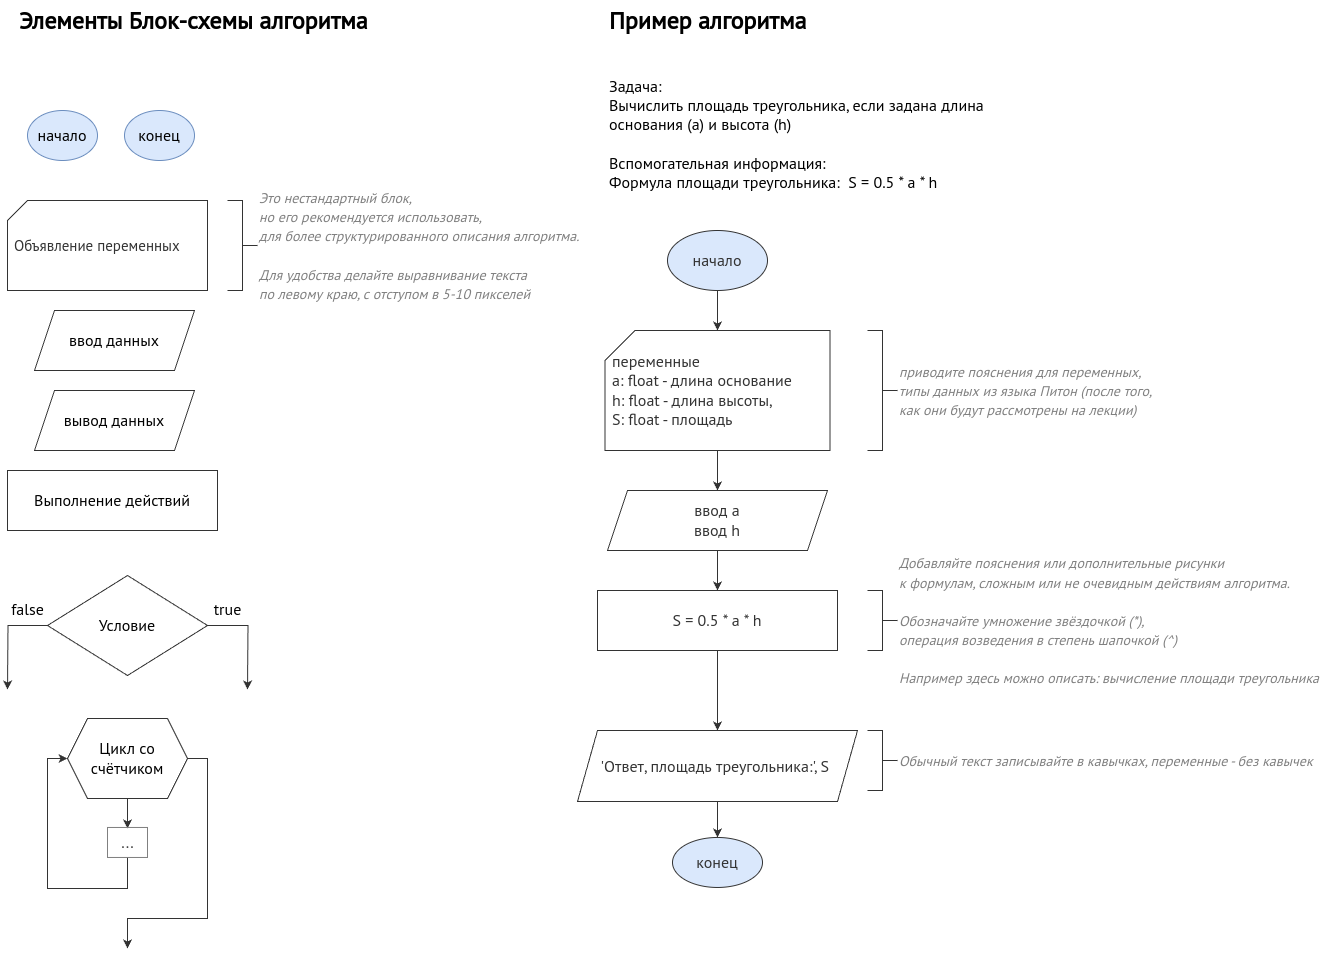

The diagram above was exported from draw.io. Its source (the exported page's mxGraphModel, read from the mxfile embedded in the PNG):
<mxGraphModel dx="2901" dy="1202" grid="1" gridSize="10" guides="1" tooltips="1" connect="1" arrows="1" fold="1" page="1" pageScale="1" pageWidth="827" pageHeight="1169" math="1" shadow="0">
  <root>
    <mxCell id="0" />
    <mxCell id="1" parent="0" />
    <mxCell id="fQF8cVEn1-FijDojZIeZ-1" value="&lt;h1 style=&quot;margin-top: 0px;&quot;&gt;Элементы Блок-схемы алгоритма&lt;/h1&gt;" style="text;html=1;whiteSpace=wrap;overflow=hidden;rounded=0;fontFamily=PT Sans;fontSource=https%3A%2F%2Ffonts.googleapis.com%2Fcss%3Ffamily%3DPT%2BSans;" parent="1" vertex="1">
      <mxGeometry x="-510" y="10" width="500" height="40" as="geometry" />
    </mxCell>
    <mxCell id="fQF8cVEn1-FijDojZIeZ-2" value="начало" style="ellipse;whiteSpace=wrap;html=1;fontFamily=PT Sans;fontSource=https%3A%2F%2Ffonts.googleapis.com%2Fcss%3Ffamily%3DPT%2BSans;fontSize=16;fillColor=#dae8fc;strokeColor=#6c8ebf;" parent="1" vertex="1">
      <mxGeometry x="-500" y="120" width="70" height="50" as="geometry" />
    </mxCell>
    <mxCell id="fQF8cVEn1-FijDojZIeZ-3" value="конец" style="ellipse;whiteSpace=wrap;html=1;fontFamily=PT Sans;fontSource=https%3A%2F%2Ffonts.googleapis.com%2Fcss%3Ffamily%3DPT%2BSans;fontSize=16;fillColor=#dae8fc;strokeColor=#6c8ebf;" parent="1" vertex="1">
      <mxGeometry x="-403" y="120" width="70" height="50" as="geometry" />
    </mxCell>
    <mxCell id="fQF8cVEn1-FijDojZIeZ-6" value="ввод данных" style="shape=parallelogram;perimeter=parallelogramPerimeter;whiteSpace=wrap;html=1;fixedSize=1;fontFamily=PT Sans;fontSource=https%3A%2F%2Ffonts.googleapis.com%2Fcss%3Ffamily%3DPT%2BSans;fontSize=16;strokeColor=#333333;" parent="1" vertex="1">
      <mxGeometry x="-493" y="320" width="160" height="60" as="geometry" />
    </mxCell>
    <mxCell id="fQF8cVEn1-FijDojZIeZ-7" value="вывод данных" style="shape=parallelogram;perimeter=parallelogramPerimeter;whiteSpace=wrap;html=1;fixedSize=1;fontFamily=PT Sans;fontSource=https%3A%2F%2Ffonts.googleapis.com%2Fcss%3Ffamily%3DPT%2BSans;fontSize=16;strokeColor=#333333;" parent="1" vertex="1">
      <mxGeometry x="-493" y="400" width="160" height="60" as="geometry" />
    </mxCell>
    <mxCell id="fQF8cVEn1-FijDojZIeZ-8" value="Выполнение действий" style="rounded=0;whiteSpace=wrap;html=1;fontFamily=PT Sans;fontSource=https%3A%2F%2Ffonts.googleapis.com%2Fcss%3Ffamily%3DPT%2BSans;fontSize=16;strokeColor=#333333;" parent="1" vertex="1">
      <mxGeometry x="-520" y="480" width="210" height="60" as="geometry" />
    </mxCell>
    <mxCell id="fQF8cVEn1-FijDojZIeZ-9" value="Задача:&lt;div&gt;&lt;div&gt;Вычислить площадь треугольника, если задана длина основания (a) и высота (h)&lt;/div&gt;&lt;/div&gt;&lt;div&gt;&lt;br&gt;&lt;/div&gt;&lt;div&gt;Вспомогательная информация:&lt;/div&gt;&lt;div&gt;Формула площади треугольника:&amp;nbsp;&amp;nbsp;&lt;span style=&quot;background-color: transparent; color: light-dark(rgb(0, 0, 0), rgb(255, 255, 255));&quot;&gt;S = 0.5 * a * h&lt;/span&gt;&lt;/div&gt;" style="text;html=1;align=left;verticalAlign=top;whiteSpace=wrap;rounded=0;fontSize=16;fontFamily=PT Sans;fontSource=https%3A%2F%2Ffonts.googleapis.com%2Fcss%3Ffamily%3DPT%2BSans;" parent="1" vertex="1">
      <mxGeometry x="80" y="80" width="430" height="170" as="geometry" />
    </mxCell>
    <mxCell id="fQF8cVEn1-FijDojZIeZ-12" style="edgeStyle=orthogonalEdgeStyle;rounded=0;orthogonalLoop=1;jettySize=auto;html=1;entryX=0.5;entryY=0;entryDx=0;entryDy=0;fontFamily=PT Sans;fontSource=https%3A%2F%2Ffonts.googleapis.com%2Fcss%3Ffamily%3DPT%2BSans;fontColor=#333333;strokeColor=#333333;" parent="1" source="fQF8cVEn1-FijDojZIeZ-10" target="fQF8cVEn1-FijDojZIeZ-11" edge="1">
      <mxGeometry relative="1" as="geometry" />
    </mxCell>
    <mxCell id="fQF8cVEn1-FijDojZIeZ-10" value="начало" style="ellipse;whiteSpace=wrap;html=1;fontSize=16;fillColor=#dae8fc;strokeColor=#333333;fontFamily=PT Sans;fontSource=https%3A%2F%2Ffonts.googleapis.com%2Fcss%3Ffamily%3DPT%2BSans;fontColor=#333333;" parent="1" vertex="1">
      <mxGeometry x="140" y="240" width="100" height="60" as="geometry" />
    </mxCell>
    <mxCell id="fQF8cVEn1-FijDojZIeZ-14" style="edgeStyle=orthogonalEdgeStyle;rounded=0;orthogonalLoop=1;jettySize=auto;html=1;fontFamily=PT Sans;fontSource=https%3A%2F%2Ffonts.googleapis.com%2Fcss%3Ffamily%3DPT%2BSans;fontColor=#333333;strokeColor=#333333;" parent="1" source="fQF8cVEn1-FijDojZIeZ-11" target="fQF8cVEn1-FijDojZIeZ-13" edge="1">
      <mxGeometry relative="1" as="geometry" />
    </mxCell>
    <mxCell id="fQF8cVEn1-FijDojZIeZ-11" value="переменные&lt;div&gt;a: float - длина основание&lt;br&gt;h: float - длина высоты,&amp;nbsp;&lt;/div&gt;&lt;div&gt;S: float - площадь&amp;nbsp;&lt;/div&gt;" style="shape=card;whiteSpace=wrap;html=1;boundedLbl=1;fontSize=16;align=left;spacingLeft=5;fontFamily=PT Sans;fontSource=https%3A%2F%2Ffonts.googleapis.com%2Fcss%3Ffamily%3DPT%2BSans;fontColor=#333333;strokeColor=#333333;" parent="1" vertex="1">
      <mxGeometry x="77.5" y="340" width="225" height="120" as="geometry" />
    </mxCell>
    <mxCell id="fQF8cVEn1-FijDojZIeZ-16" style="edgeStyle=orthogonalEdgeStyle;rounded=0;orthogonalLoop=1;jettySize=auto;html=1;entryX=0.5;entryY=0;entryDx=0;entryDy=0;fontFamily=PT Sans;fontSource=https%3A%2F%2Ffonts.googleapis.com%2Fcss%3Ffamily%3DPT%2BSans;fontColor=#333333;strokeColor=#333333;" parent="1" source="fQF8cVEn1-FijDojZIeZ-13" target="fQF8cVEn1-FijDojZIeZ-15" edge="1">
      <mxGeometry relative="1" as="geometry" />
    </mxCell>
    <mxCell id="fQF8cVEn1-FijDojZIeZ-13" value="ввод a&lt;div&gt;ввод h&lt;/div&gt;" style="shape=parallelogram;perimeter=parallelogramPerimeter;whiteSpace=wrap;html=1;fixedSize=1;fontSize=16;fontFamily=PT Sans;fontSource=https%3A%2F%2Ffonts.googleapis.com%2Fcss%3Ffamily%3DPT%2BSans;fontColor=#333333;strokeColor=#333333;" parent="1" vertex="1">
      <mxGeometry x="80" y="500" width="220" height="60" as="geometry" />
    </mxCell>
    <mxCell id="fQF8cVEn1-FijDojZIeZ-19" style="edgeStyle=orthogonalEdgeStyle;rounded=0;orthogonalLoop=1;jettySize=auto;html=1;entryX=0.5;entryY=0;entryDx=0;entryDy=0;fontFamily=PT Sans;fontSource=https%3A%2F%2Ffonts.googleapis.com%2Fcss%3Ffamily%3DPT%2BSans;fontColor=#333333;strokeColor=#333333;" parent="1" source="fQF8cVEn1-FijDojZIeZ-15" target="fQF8cVEn1-FijDojZIeZ-18" edge="1">
      <mxGeometry relative="1" as="geometry" />
    </mxCell>
    <mxCell id="fQF8cVEn1-FijDojZIeZ-15" value="S = 0.5 * a * h" style="rounded=0;whiteSpace=wrap;html=1;fontSize=16;fontFamily=PT Sans;fontSource=https%3A%2F%2Ffonts.googleapis.com%2Fcss%3Ffamily%3DPT%2BSans;fontColor=#333333;strokeColor=#333333;" parent="1" vertex="1">
      <mxGeometry x="70" y="600" width="240" height="60" as="geometry" />
    </mxCell>
    <mxCell id="fQF8cVEn1-FijDojZIeZ-22" style="edgeStyle=orthogonalEdgeStyle;rounded=0;orthogonalLoop=1;jettySize=auto;html=1;entryX=0.5;entryY=0;entryDx=0;entryDy=0;fontFamily=PT Sans;fontSource=https%3A%2F%2Ffonts.googleapis.com%2Fcss%3Ffamily%3DPT%2BSans;fontColor=#333333;strokeColor=#333333;" parent="1" source="fQF8cVEn1-FijDojZIeZ-18" target="fQF8cVEn1-FijDojZIeZ-21" edge="1">
      <mxGeometry relative="1" as="geometry" />
    </mxCell>
    <mxCell id="fQF8cVEn1-FijDojZIeZ-18" value="'Ответ, площадь треугольника:', S&amp;nbsp;" style="shape=parallelogram;perimeter=parallelogramPerimeter;whiteSpace=wrap;html=1;fixedSize=1;fontSize=16;fontFamily=PT Sans;fontSource=https%3A%2F%2Ffonts.googleapis.com%2Fcss%3Ffamily%3DPT%2BSans;fontColor=#333333;strokeColor=#333333;" parent="1" vertex="1">
      <mxGeometry x="50" y="740" width="280" height="71" as="geometry" />
    </mxCell>
    <mxCell id="fQF8cVEn1-FijDojZIeZ-21" value="конец" style="ellipse;whiteSpace=wrap;html=1;fontSize=16;fillColor=#dae8fc;strokeColor=#333333;fontFamily=PT Sans;fontSource=https%3A%2F%2Ffonts.googleapis.com%2Fcss%3Ffamily%3DPT%2BSans;fontColor=#333333;" parent="1" vertex="1">
      <mxGeometry x="145" y="846.97" width="90" height="50" as="geometry" />
    </mxCell>
    <mxCell id="9aHLNEFqNgJObdXaKphL-11" value="false" style="edgeStyle=orthogonalEdgeStyle;rounded=0;orthogonalLoop=1;jettySize=auto;html=1;fontFamily=PT Sans;fontSource=https%3A%2F%2Ffonts.googleapis.com%2Fcss%3Ffamily%3DPT%2BSans;fontSize=16;fontColor=default;strokeColor=#333333;" edge="1" parent="1" source="9aHLNEFqNgJObdXaKphL-9">
      <mxGeometry x="-0.6135" y="-16" relative="1" as="geometry">
        <mxPoint x="-520" y="699" as="targetPoint" />
        <mxPoint as="offset" />
      </mxGeometry>
    </mxCell>
    <mxCell id="9aHLNEFqNgJObdXaKphL-12" value="true" style="edgeStyle=orthogonalEdgeStyle;rounded=0;orthogonalLoop=1;jettySize=auto;html=1;fontFamily=PT Sans;fontSource=https%3A%2F%2Ffonts.googleapis.com%2Fcss%3Ffamily%3DPT%2BSans;fontSize=16;fontColor=default;strokeColor=#333333;" edge="1" parent="1" source="9aHLNEFqNgJObdXaKphL-9">
      <mxGeometry x="-0.6172" y="16" relative="1" as="geometry">
        <mxPoint x="-280" y="699" as="targetPoint" />
        <mxPoint as="offset" />
      </mxGeometry>
    </mxCell>
    <mxCell id="9aHLNEFqNgJObdXaKphL-9" value="Условие" style="strokeWidth=1;html=1;shape=mxgraph.flowchart.decision;whiteSpace=wrap;rounded=0;strokeColor=#333333;align=center;verticalAlign=middle;fontFamily=PT Sans;fontSource=https%3A%2F%2Ffonts.googleapis.com%2Fcss%3Ffamily%3DPT%2BSans;fontSize=16;fontColor=default;fillColor=default;" vertex="1" parent="1">
      <mxGeometry x="-480" y="585" width="160" height="100" as="geometry" />
    </mxCell>
    <mxCell id="9aHLNEFqNgJObdXaKphL-14" value="&lt;i&gt;&lt;font style=&quot;font-size: 14px;&quot;&gt;Это нестандартный блок,&amp;nbsp;&lt;/font&gt;&lt;/i&gt;&lt;div&gt;&lt;i&gt;&lt;font style=&quot;font-size: 14px;&quot;&gt;но его рекомендуется использовать,&lt;br&gt;для более структурированного описания алгоритма.&lt;/font&gt;&lt;/i&gt;&lt;/div&gt;&lt;div&gt;&lt;i&gt;&lt;font style=&quot;font-size: 14px;&quot;&gt;&lt;br&gt;&lt;/font&gt;&lt;/i&gt;&lt;/div&gt;&lt;div&gt;&lt;i&gt;&lt;font style=&quot;font-size: 14px;&quot;&gt;Для удобства делайте выравнивание текста &lt;br&gt;по левому краю, с отступом в 5-10 пикселей&lt;/font&gt;&lt;/i&gt;&lt;/div&gt;" style="strokeWidth=1;html=1;shape=mxgraph.flowchart.annotation_2;align=left;labelPosition=right;pointerEvents=1;rounded=0;strokeColor=#333333;verticalAlign=middle;fontFamily=PT Sans;fontSource=https%3A%2F%2Ffonts.googleapis.com%2Fcss%3Ffamily%3DPT%2BSans;fontSize=16;fontColor=#808080;fillColor=default;direction=west;" vertex="1" parent="1">
      <mxGeometry x="-300" y="210" width="30" height="90" as="geometry" />
    </mxCell>
    <mxCell id="9aHLNEFqNgJObdXaKphL-27" style="edgeStyle=orthogonalEdgeStyle;rounded=0;orthogonalLoop=1;jettySize=auto;html=1;fontFamily=PT Sans;fontSource=https%3A%2F%2Ffonts.googleapis.com%2Fcss%3Ffamily%3DPT%2BSans;fontSize=16;fontColor=#333333;strokeColor=#333333;" edge="1" parent="1" source="9aHLNEFqNgJObdXaKphL-25">
      <mxGeometry relative="1" as="geometry">
        <mxPoint x="-400" y="837.97" as="targetPoint" />
      </mxGeometry>
    </mxCell>
    <mxCell id="9aHLNEFqNgJObdXaKphL-30" style="edgeStyle=orthogonalEdgeStyle;rounded=0;orthogonalLoop=1;jettySize=auto;html=1;fontFamily=PT Sans;fontSource=https%3A%2F%2Ffonts.googleapis.com%2Fcss%3Ffamily%3DPT%2BSans;fontSize=16;fontColor=#333333;strokeColor=#333333;" edge="1" parent="1" source="9aHLNEFqNgJObdXaKphL-25">
      <mxGeometry relative="1" as="geometry">
        <mxPoint x="-400" y="957.97" as="targetPoint" />
        <Array as="points">
          <mxPoint x="-320" y="767.97" />
          <mxPoint x="-320" y="927.97" />
          <mxPoint x="-400" y="927.97" />
          <mxPoint x="-400" y="957.97" />
        </Array>
      </mxGeometry>
    </mxCell>
    <mxCell id="9aHLNEFqNgJObdXaKphL-25" value="Цикл со счётчиком" style="shape=hexagon;perimeter=hexagonPerimeter2;whiteSpace=wrap;html=1;fixedSize=1;rounded=0;strokeColor=#333333;align=center;verticalAlign=middle;fontFamily=PT Sans;fontSource=https%3A%2F%2Ffonts.googleapis.com%2Fcss%3Ffamily%3DPT%2BSans;fontSize=16;fontColor=default;fillColor=default;" vertex="1" parent="1">
      <mxGeometry x="-460" y="727.97" width="120" height="80" as="geometry" />
    </mxCell>
    <mxCell id="9aHLNEFqNgJObdXaKphL-26" value="&lt;span style=&quot;font-size: 15px;&quot;&gt;Объявление переменных&lt;/span&gt;" style="shape=card;whiteSpace=wrap;html=1;rounded=0;strokeColor=#333333;align=left;verticalAlign=middle;fontFamily=PT Sans;fontSource=https%3A%2F%2Ffonts.googleapis.com%2Fcss%3Ffamily%3DPT%2BSans;fontSize=16;fontColor=#333333;fillColor=default;size=20;spacingLeft=5;" vertex="1" parent="1">
      <mxGeometry x="-520" y="210" width="200" height="90" as="geometry" />
    </mxCell>
    <mxCell id="9aHLNEFqNgJObdXaKphL-29" style="edgeStyle=orthogonalEdgeStyle;rounded=0;orthogonalLoop=1;jettySize=auto;html=1;entryX=0;entryY=0.5;entryDx=0;entryDy=0;fontFamily=PT Sans;fontSource=https%3A%2F%2Ffonts.googleapis.com%2Fcss%3Ffamily%3DPT%2BSans;fontSize=16;fontColor=#333333;strokeColor=#333333;" edge="1" parent="1" source="9aHLNEFqNgJObdXaKphL-28" target="9aHLNEFqNgJObdXaKphL-25">
      <mxGeometry relative="1" as="geometry">
        <Array as="points">
          <mxPoint x="-400" y="897.97" />
          <mxPoint x="-480" y="897.97" />
          <mxPoint x="-480" y="767.97" />
        </Array>
      </mxGeometry>
    </mxCell>
    <mxCell id="9aHLNEFqNgJObdXaKphL-28" value="..." style="text;html=1;align=center;verticalAlign=middle;resizable=0;points=[];autosize=1;strokeColor=#808080;fillColor=none;fontFamily=PT Sans;fontSource=https%3A%2F%2Ffonts.googleapis.com%2Fcss%3Ffamily%3DPT%2BSans;fontSize=16;fontColor=#333333;" vertex="1" parent="1">
      <mxGeometry x="-420" y="836.97" width="40" height="30" as="geometry" />
    </mxCell>
    <mxCell id="9aHLNEFqNgJObdXaKphL-33" value="&lt;h1 style=&quot;margin-top: 0px;&quot;&gt;Пример алгоритма&lt;/h1&gt;" style="text;html=1;whiteSpace=wrap;overflow=hidden;rounded=0;fontFamily=PT Sans;fontSource=https%3A%2F%2Ffonts.googleapis.com%2Fcss%3Ffamily%3DPT%2BSans;" vertex="1" parent="1">
      <mxGeometry x="80" y="10" width="500" height="40" as="geometry" />
    </mxCell>
    <mxCell id="9aHLNEFqNgJObdXaKphL-34" value="&lt;div&gt;&lt;span style=&quot;font-size: 14px;&quot;&gt;&lt;i&gt;Добавляйте пояснения или дополнительные рисунки&lt;/i&gt;&lt;/span&gt;&lt;/div&gt;&lt;div&gt;&lt;span style=&quot;font-size: 14px;&quot;&gt;&lt;i&gt;к формулам, сложным&amp;nbsp;&lt;/i&gt;&lt;/span&gt;&lt;i style=&quot;font-size: 14px; background-color: transparent; color: light-dark(rgb(128, 128, 128), rgb(127, 127, 127));&quot;&gt;или не очевидным действиям алгоритма.&lt;/i&gt;&lt;/div&gt;&lt;div&gt;&lt;i style=&quot;font-size: 14px; background-color: transparent; color: light-dark(rgb(128, 128, 128), rgb(127, 127, 127));&quot;&gt;&lt;br&gt;&lt;/i&gt;&lt;/div&gt;&lt;div&gt;&lt;i style=&quot;font-size: 14px; background-color: transparent; color: light-dark(rgb(128, 128, 128), rgb(127, 127, 127));&quot;&gt;Обозначайте умножение звёздочкой (*),&amp;nbsp;&lt;/i&gt;&lt;/div&gt;&lt;div&gt;&lt;i style=&quot;font-size: 14px; background-color: transparent; color: light-dark(rgb(128, 128, 128), rgb(127, 127, 127));&quot;&gt;операция возведения в степень шапочкой (^)&amp;nbsp;&lt;/i&gt;&lt;/div&gt;&lt;div&gt;&lt;i style=&quot;font-size: 14px; background-color: transparent; color: light-dark(rgb(128, 128, 128), rgb(127, 127, 127));&quot;&gt;&lt;br&gt;&lt;/i&gt;&lt;/div&gt;&lt;div&gt;&lt;i style=&quot;font-size: 14px; background-color: transparent; color: light-dark(rgb(128, 128, 128), rgb(127, 127, 127));&quot;&gt;Например здесь можно описать: вычисление площади треугольника&lt;/i&gt;&lt;/div&gt;" style="strokeWidth=1;html=1;shape=mxgraph.flowchart.annotation_2;align=left;labelPosition=right;pointerEvents=1;rounded=0;strokeColor=#333333;verticalAlign=middle;fontFamily=PT Sans;fontSource=https%3A%2F%2Ffonts.googleapis.com%2Fcss%3Ffamily%3DPT%2BSans;fontSize=16;fontColor=#808080;fillColor=default;direction=west;" vertex="1" parent="1">
      <mxGeometry x="340" y="600" width="30" height="60" as="geometry" />
    </mxCell>
    <mxCell id="9aHLNEFqNgJObdXaKphL-35" value="&lt;div&gt;&lt;span style=&quot;font-size: 14px;&quot;&gt;&lt;i&gt;Обычный текст записывайте в кавычках, переменные - без кавычек&lt;/i&gt;&lt;/span&gt;&lt;/div&gt;" style="strokeWidth=1;html=1;shape=mxgraph.flowchart.annotation_2;align=left;labelPosition=right;pointerEvents=1;rounded=0;strokeColor=#333333;verticalAlign=middle;fontFamily=PT Sans;fontSource=https%3A%2F%2Ffonts.googleapis.com%2Fcss%3Ffamily%3DPT%2BSans;fontSize=16;fontColor=#808080;fillColor=default;direction=west;" vertex="1" parent="1">
      <mxGeometry x="340" y="740" width="30" height="60" as="geometry" />
    </mxCell>
    <mxCell id="9aHLNEFqNgJObdXaKphL-38" value="&lt;div&gt;&lt;span style=&quot;font-size: 14px;&quot;&gt;&lt;i&gt;приводите пояснения для переменных,&lt;/i&gt;&lt;/span&gt;&lt;/div&gt;&lt;div&gt;&lt;span style=&quot;font-size: 14px;&quot;&gt;&lt;i&gt;типы данных из языка Питон&amp;nbsp;(после того,&amp;nbsp;&lt;/i&gt;&lt;/span&gt;&lt;/div&gt;&lt;div&gt;&lt;span style=&quot;font-size: 14px;&quot;&gt;&lt;i&gt;как они будут рассмотрены на лекции)&lt;/i&gt;&lt;/span&gt;&lt;/div&gt;" style="strokeWidth=1;html=1;shape=mxgraph.flowchart.annotation_2;align=left;labelPosition=right;pointerEvents=1;rounded=0;strokeColor=#333333;verticalAlign=middle;fontFamily=PT Sans;fontSource=https%3A%2F%2Ffonts.googleapis.com%2Fcss%3Ffamily%3DPT%2BSans;fontSize=16;fontColor=#808080;fillColor=default;direction=west;" vertex="1" parent="1">
      <mxGeometry x="340" y="340" width="30" height="120" as="geometry" />
    </mxCell>
  </root>
</mxGraphModel>